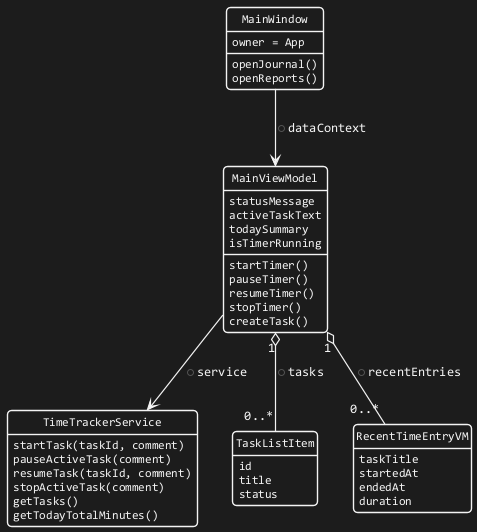

The diagram above was rendered by PlantUML. Its source (embedded in the PNG):
@startuml
!include style-dark.puml

class "MainWindow" as MainWindow {
  owner = App
  openJournal()
  openReports()
}

class "MainViewModel" as MainVM {
  statusMessage
  activeTaskText
  todaySummary
  isTimerRunning
  startTimer()
  pauseTimer()
  resumeTimer()
  stopTimer()
  createTask()
}

class "TimeTrackerService" as Service {
  startTask(taskId, comment)
  pauseActiveTask(comment)
  resumeTask(taskId, comment)
  stopActiveTask(comment)
  getTasks()
  getTodayTotalMinutes()
}

class "TaskListItem" as TaskItem {
  id
  title
  status
}

class "RecentTimeEntryVM" as RecentEntry {
  taskTitle
  startedAt
  endedAt
  duration
}

MainWindow --> MainVM : +dataContext
MainVM --> Service : +service
MainVM "1" o-- "0..*" TaskItem : +tasks
MainVM "1" o-- "0..*" RecentEntry : +recentEntries

@enduml